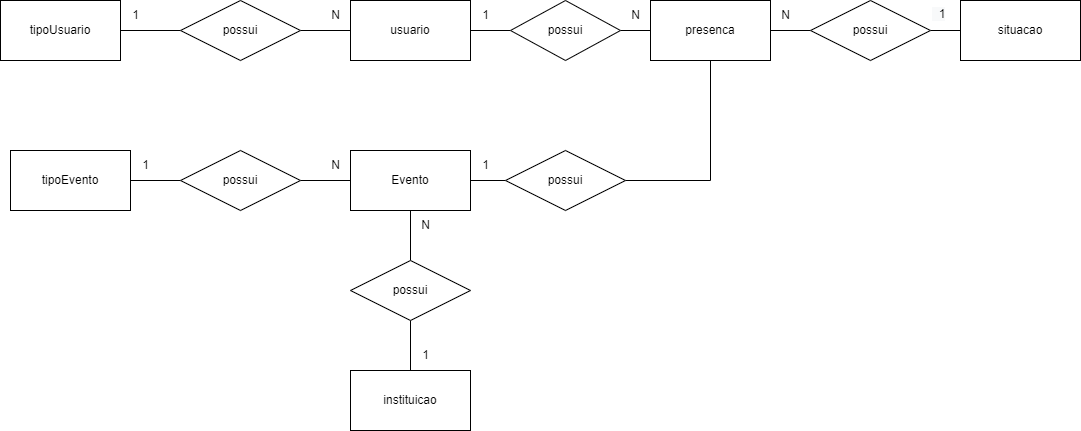

The diagram above was exported from draw.io. Its source (the exported page's mxGraphModel, read from the mxfile embedded in the PNG):
<mxGraphModel dx="827" dy="483" grid="1" gridSize="10" guides="1" tooltips="1" connect="1" arrows="1" fold="1" page="1" pageScale="1" pageWidth="827" pageHeight="1169" math="0" shadow="0">
  <root>
    <mxCell id="0" />
    <mxCell id="1" parent="0" />
    <mxCell id="90X28aOtczATsNCuq3Jl-12" style="edgeStyle=orthogonalEdgeStyle;rounded=0;orthogonalLoop=1;jettySize=auto;html=1;entryX=0;entryY=0.5;entryDx=0;entryDy=0;endArrow=none;endFill=0;" edge="1" parent="1" source="90X28aOtczATsNCuq3Jl-1" target="90X28aOtczATsNCuq3Jl-9">
      <mxGeometry relative="1" as="geometry" />
    </mxCell>
    <mxCell id="90X28aOtczATsNCuq3Jl-1" value="tipoUsuario" style="whiteSpace=wrap;html=1;align=center;" vertex="1" parent="1">
      <mxGeometry x="40" y="40" width="120" height="60" as="geometry" />
    </mxCell>
    <mxCell id="90X28aOtczATsNCuq3Jl-15" style="edgeStyle=orthogonalEdgeStyle;rounded=0;orthogonalLoop=1;jettySize=auto;html=1;endArrow=none;endFill=0;" edge="1" parent="1" source="90X28aOtczATsNCuq3Jl-9" target="90X28aOtczATsNCuq3Jl-11">
      <mxGeometry relative="1" as="geometry" />
    </mxCell>
    <mxCell id="90X28aOtczATsNCuq3Jl-9" value="possui" style="shape=rhombus;perimeter=rhombusPerimeter;whiteSpace=wrap;html=1;align=center;" vertex="1" parent="1">
      <mxGeometry x="220" y="40" width="120" height="60" as="geometry" />
    </mxCell>
    <mxCell id="90X28aOtczATsNCuq3Jl-32" style="edgeStyle=orthogonalEdgeStyle;rounded=0;orthogonalLoop=1;jettySize=auto;html=1;entryX=0;entryY=0.5;entryDx=0;entryDy=0;endArrow=none;endFill=0;" edge="1" parent="1" source="90X28aOtczATsNCuq3Jl-11" target="90X28aOtczATsNCuq3Jl-31">
      <mxGeometry relative="1" as="geometry" />
    </mxCell>
    <mxCell id="90X28aOtczATsNCuq3Jl-11" value="usuario" style="whiteSpace=wrap;html=1;align=center;" vertex="1" parent="1">
      <mxGeometry x="390" y="40" width="120" height="60" as="geometry" />
    </mxCell>
    <mxCell id="90X28aOtczATsNCuq3Jl-16" value="1" style="text;html=1;align=center;verticalAlign=middle;resizable=0;points=[];autosize=1;strokeColor=none;fillColor=none;" vertex="1" parent="1">
      <mxGeometry x="160" y="40" width="30" height="30" as="geometry" />
    </mxCell>
    <mxCell id="90X28aOtczATsNCuq3Jl-17" value="N" style="text;html=1;align=center;verticalAlign=middle;resizable=0;points=[];autosize=1;strokeColor=none;fillColor=none;" vertex="1" parent="1">
      <mxGeometry x="360" y="40" width="30" height="30" as="geometry" />
    </mxCell>
    <mxCell id="90X28aOtczATsNCuq3Jl-18" style="edgeStyle=orthogonalEdgeStyle;rounded=0;orthogonalLoop=1;jettySize=auto;html=1;entryX=0;entryY=0.5;entryDx=0;entryDy=0;endArrow=none;endFill=0;" edge="1" parent="1" source="90X28aOtczATsNCuq3Jl-19" target="90X28aOtczATsNCuq3Jl-21">
      <mxGeometry relative="1" as="geometry" />
    </mxCell>
    <mxCell id="90X28aOtczATsNCuq3Jl-19" value="tipoEvento" style="whiteSpace=wrap;html=1;align=center;" vertex="1" parent="1">
      <mxGeometry x="50" y="190" width="120" height="60" as="geometry" />
    </mxCell>
    <mxCell id="90X28aOtczATsNCuq3Jl-20" style="edgeStyle=orthogonalEdgeStyle;rounded=0;orthogonalLoop=1;jettySize=auto;html=1;endArrow=none;endFill=0;" edge="1" parent="1" source="90X28aOtczATsNCuq3Jl-21" target="90X28aOtczATsNCuq3Jl-22">
      <mxGeometry relative="1" as="geometry" />
    </mxCell>
    <mxCell id="90X28aOtczATsNCuq3Jl-21" value="possui" style="shape=rhombus;perimeter=rhombusPerimeter;whiteSpace=wrap;html=1;align=center;" vertex="1" parent="1">
      <mxGeometry x="220" y="190" width="120" height="60" as="geometry" />
    </mxCell>
    <mxCell id="90X28aOtczATsNCuq3Jl-27" style="edgeStyle=orthogonalEdgeStyle;rounded=0;orthogonalLoop=1;jettySize=auto;html=1;entryX=0.5;entryY=0;entryDx=0;entryDy=0;endArrow=none;endFill=0;" edge="1" parent="1" source="90X28aOtczATsNCuq3Jl-22" target="90X28aOtczATsNCuq3Jl-26">
      <mxGeometry relative="1" as="geometry" />
    </mxCell>
    <mxCell id="90X28aOtczATsNCuq3Jl-35" style="edgeStyle=orthogonalEdgeStyle;rounded=0;orthogonalLoop=1;jettySize=auto;html=1;entryX=0;entryY=0.5;entryDx=0;entryDy=0;endArrow=none;endFill=0;" edge="1" parent="1" source="90X28aOtczATsNCuq3Jl-22" target="90X28aOtczATsNCuq3Jl-34">
      <mxGeometry relative="1" as="geometry" />
    </mxCell>
    <mxCell id="90X28aOtczATsNCuq3Jl-22" value="Evento" style="whiteSpace=wrap;html=1;align=center;" vertex="1" parent="1">
      <mxGeometry x="390" y="190" width="120" height="60" as="geometry" />
    </mxCell>
    <mxCell id="90X28aOtczATsNCuq3Jl-23" value="1" style="text;html=1;align=center;verticalAlign=middle;resizable=0;points=[];autosize=1;strokeColor=none;fillColor=none;" vertex="1" parent="1">
      <mxGeometry x="170" y="190" width="30" height="30" as="geometry" />
    </mxCell>
    <mxCell id="90X28aOtczATsNCuq3Jl-24" value="N" style="text;html=1;align=center;verticalAlign=middle;resizable=0;points=[];autosize=1;strokeColor=none;fillColor=none;" vertex="1" parent="1">
      <mxGeometry x="360" y="190" width="30" height="30" as="geometry" />
    </mxCell>
    <mxCell id="90X28aOtczATsNCuq3Jl-25" value="instituicao" style="whiteSpace=wrap;html=1;align=center;" vertex="1" parent="1">
      <mxGeometry x="390" y="410" width="120" height="60" as="geometry" />
    </mxCell>
    <mxCell id="90X28aOtczATsNCuq3Jl-28" style="edgeStyle=orthogonalEdgeStyle;rounded=0;orthogonalLoop=1;jettySize=auto;html=1;entryX=0.5;entryY=0;entryDx=0;entryDy=0;endArrow=none;endFill=0;" edge="1" parent="1" source="90X28aOtczATsNCuq3Jl-26" target="90X28aOtczATsNCuq3Jl-25">
      <mxGeometry relative="1" as="geometry" />
    </mxCell>
    <mxCell id="90X28aOtczATsNCuq3Jl-26" value="possui" style="shape=rhombus;perimeter=rhombusPerimeter;whiteSpace=wrap;html=1;align=center;" vertex="1" parent="1">
      <mxGeometry x="390" y="300" width="120" height="60" as="geometry" />
    </mxCell>
    <mxCell id="90X28aOtczATsNCuq3Jl-40" style="edgeStyle=orthogonalEdgeStyle;rounded=0;orthogonalLoop=1;jettySize=auto;html=1;entryX=0;entryY=0.5;entryDx=0;entryDy=0;endArrow=none;endFill=0;" edge="1" parent="1" source="90X28aOtczATsNCuq3Jl-30" target="90X28aOtczATsNCuq3Jl-39">
      <mxGeometry relative="1" as="geometry" />
    </mxCell>
    <mxCell id="90X28aOtczATsNCuq3Jl-30" value="presenca" style="whiteSpace=wrap;html=1;align=center;" vertex="1" parent="1">
      <mxGeometry x="690" y="40" width="120" height="60" as="geometry" />
    </mxCell>
    <mxCell id="90X28aOtczATsNCuq3Jl-33" style="edgeStyle=orthogonalEdgeStyle;rounded=0;orthogonalLoop=1;jettySize=auto;html=1;entryX=0;entryY=0.5;entryDx=0;entryDy=0;endArrow=none;endFill=0;" edge="1" parent="1" source="90X28aOtczATsNCuq3Jl-31" target="90X28aOtczATsNCuq3Jl-30">
      <mxGeometry relative="1" as="geometry" />
    </mxCell>
    <mxCell id="90X28aOtczATsNCuq3Jl-31" value="possui" style="shape=rhombus;perimeter=rhombusPerimeter;whiteSpace=wrap;html=1;align=center;" vertex="1" parent="1">
      <mxGeometry x="550" y="40" width="110" height="60" as="geometry" />
    </mxCell>
    <mxCell id="90X28aOtczATsNCuq3Jl-36" style="edgeStyle=orthogonalEdgeStyle;rounded=0;orthogonalLoop=1;jettySize=auto;html=1;entryX=0.5;entryY=1;entryDx=0;entryDy=0;endArrow=none;endFill=0;" edge="1" parent="1" source="90X28aOtczATsNCuq3Jl-34" target="90X28aOtczATsNCuq3Jl-30">
      <mxGeometry relative="1" as="geometry">
        <Array as="points">
          <mxPoint x="750" y="220" />
        </Array>
      </mxGeometry>
    </mxCell>
    <mxCell id="90X28aOtczATsNCuq3Jl-34" value="possui" style="shape=rhombus;perimeter=rhombusPerimeter;whiteSpace=wrap;html=1;align=center;" vertex="1" parent="1">
      <mxGeometry x="545" y="190" width="120" height="60" as="geometry" />
    </mxCell>
    <mxCell id="90X28aOtczATsNCuq3Jl-38" value="situacao" style="whiteSpace=wrap;html=1;align=center;" vertex="1" parent="1">
      <mxGeometry x="1000" y="40" width="120" height="60" as="geometry" />
    </mxCell>
    <mxCell id="90X28aOtczATsNCuq3Jl-41" style="edgeStyle=orthogonalEdgeStyle;rounded=0;orthogonalLoop=1;jettySize=auto;html=1;entryX=0;entryY=0.5;entryDx=0;entryDy=0;endArrow=none;endFill=0;" edge="1" parent="1" source="90X28aOtczATsNCuq3Jl-39" target="90X28aOtczATsNCuq3Jl-38">
      <mxGeometry relative="1" as="geometry" />
    </mxCell>
    <mxCell id="90X28aOtczATsNCuq3Jl-39" value="possui" style="shape=rhombus;perimeter=rhombusPerimeter;whiteSpace=wrap;html=1;align=center;" vertex="1" parent="1">
      <mxGeometry x="850" y="40" width="120" height="60" as="geometry" />
    </mxCell>
    <mxCell id="90X28aOtczATsNCuq3Jl-42" value="1" style="text;html=1;align=center;verticalAlign=middle;resizable=0;points=[];autosize=1;strokeColor=none;fillColor=none;" vertex="1" parent="1">
      <mxGeometry x="510" y="40" width="30" height="30" as="geometry" />
    </mxCell>
    <mxCell id="90X28aOtczATsNCuq3Jl-43" value="N" style="text;html=1;align=center;verticalAlign=middle;resizable=0;points=[];autosize=1;strokeColor=none;fillColor=none;" vertex="1" parent="1">
      <mxGeometry x="660" y="40" width="30" height="30" as="geometry" />
    </mxCell>
    <mxCell id="90X28aOtczATsNCuq3Jl-44" value="N" style="text;html=1;align=center;verticalAlign=middle;resizable=0;points=[];autosize=1;strokeColor=none;fillColor=none;" vertex="1" parent="1">
      <mxGeometry x="810" y="40" width="30" height="30" as="geometry" />
    </mxCell>
    <mxCell id="90X28aOtczATsNCuq3Jl-45" value="&lt;span style=&quot;color: rgb(0, 0, 0); font-family: Helvetica; font-size: 12px; font-style: normal; font-variant-ligatures: normal; font-variant-caps: normal; font-weight: 400; letter-spacing: normal; orphans: 2; text-align: center; text-indent: 0px; text-transform: none; widows: 2; word-spacing: 0px; -webkit-text-stroke-width: 0px; background-color: rgb(248, 249, 250); text-decoration-thickness: initial; text-decoration-style: initial; text-decoration-color: initial; float: none; display: inline !important;&quot;&gt;&amp;nbsp; 1&lt;/span&gt;" style="text;whiteSpace=wrap;html=1;" vertex="1" parent="1">
      <mxGeometry x="970" y="40" width="30" height="30" as="geometry" />
    </mxCell>
    <mxCell id="90X28aOtczATsNCuq3Jl-46" value="1" style="text;html=1;align=center;verticalAlign=middle;resizable=0;points=[];autosize=1;strokeColor=none;fillColor=none;" vertex="1" parent="1">
      <mxGeometry x="510" y="190" width="30" height="30" as="geometry" />
    </mxCell>
    <mxCell id="90X28aOtczATsNCuq3Jl-48" value="N" style="text;html=1;align=center;verticalAlign=middle;resizable=0;points=[];autosize=1;strokeColor=none;fillColor=none;" vertex="1" parent="1">
      <mxGeometry x="450" y="250" width="30" height="30" as="geometry" />
    </mxCell>
    <mxCell id="90X28aOtczATsNCuq3Jl-49" value="1" style="text;html=1;align=center;verticalAlign=middle;resizable=0;points=[];autosize=1;strokeColor=none;fillColor=none;" vertex="1" parent="1">
      <mxGeometry x="450" y="380" width="30" height="30" as="geometry" />
    </mxCell>
  </root>
</mxGraphModel>